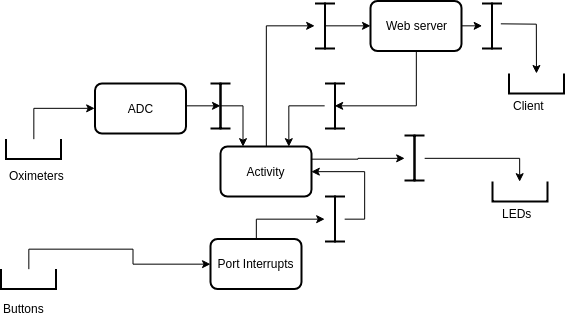

The diagram above was exported from draw.io. Its source (the exported page's mxGraphModel, read from the mxfile embedded in the PNG):
<mxGraphModel dx="700" dy="346" grid="1" gridSize="10" guides="1" tooltips="1" connect="1" arrows="1" fold="1" page="1" pageScale="1" pageWidth="850" pageHeight="1100" math="0" shadow="0">
  <root>
    <mxCell id="0" />
    <mxCell id="1" parent="0" />
    <mxCell id="j6cFWf5ffpkKU810PRrh-45" style="edgeStyle=orthogonalEdgeStyle;rounded=0;orthogonalLoop=1;jettySize=auto;html=1;exitX=1;exitY=0.5;exitDx=0;exitDy=0;exitPerimeter=0;entryX=0;entryY=0.5;entryDx=0;entryDy=0;" edge="1" parent="1" source="j6cFWf5ffpkKU810PRrh-1" target="j6cFWf5ffpkKU810PRrh-19">
      <mxGeometry relative="1" as="geometry" />
    </mxCell>
    <mxCell id="j6cFWf5ffpkKU810PRrh-1" value="" style="strokeWidth=2;html=1;shape=mxgraph.flowchart.annotation_1;align=left;pointerEvents=1;rotation=-90;" vertex="1" parent="1">
      <mxGeometry x="103" y="238" width="20" height="55" as="geometry" />
    </mxCell>
    <mxCell id="j6cFWf5ffpkKU810PRrh-31" style="edgeStyle=orthogonalEdgeStyle;rounded=0;orthogonalLoop=1;jettySize=auto;html=1;exitX=1;exitY=0.5;exitDx=0;exitDy=0;exitPerimeter=0;entryX=0;entryY=0.5;entryDx=0;entryDy=0;" edge="1" parent="1" source="j6cFWf5ffpkKU810PRrh-2" target="j6cFWf5ffpkKU810PRrh-17">
      <mxGeometry relative="1" as="geometry" />
    </mxCell>
    <mxCell id="j6cFWf5ffpkKU810PRrh-2" value="" style="strokeWidth=2;html=1;shape=mxgraph.flowchart.annotation_1;align=left;pointerEvents=1;rotation=-90;" vertex="1" parent="1">
      <mxGeometry x="98" y="368" width="20" height="55" as="geometry" />
    </mxCell>
    <mxCell id="j6cFWf5ffpkKU810PRrh-52" style="edgeStyle=orthogonalEdgeStyle;rounded=0;orthogonalLoop=1;jettySize=auto;html=1;exitX=0.5;exitY=0;exitDx=0;exitDy=0;entryX=1;entryY=0.5;entryDx=0;entryDy=0;entryPerimeter=0;" edge="1" parent="1" source="j6cFWf5ffpkKU810PRrh-17" target="j6cFWf5ffpkKU810PRrh-40">
      <mxGeometry relative="1" as="geometry" />
    </mxCell>
    <mxCell id="j6cFWf5ffpkKU810PRrh-17" value="&lt;font style=&quot;font-size: 12px&quot;&gt;Port Interrupts&lt;/font&gt;" style="rounded=1;whiteSpace=wrap;html=1;absoluteArcSize=1;arcSize=14;strokeWidth=2;" vertex="1" parent="1">
      <mxGeometry x="290" y="355.5" width="91" height="50" as="geometry" />
    </mxCell>
    <mxCell id="j6cFWf5ffpkKU810PRrh-46" style="edgeStyle=orthogonalEdgeStyle;rounded=0;orthogonalLoop=1;jettySize=auto;html=1;exitX=1;exitY=0.5;exitDx=0;exitDy=0;entryX=0;entryY=0.5;entryDx=0;entryDy=0;entryPerimeter=0;" edge="1" parent="1" source="j6cFWf5ffpkKU810PRrh-19" target="j6cFWf5ffpkKU810PRrh-12">
      <mxGeometry relative="1" as="geometry">
        <Array as="points">
          <mxPoint x="266" y="222" />
        </Array>
      </mxGeometry>
    </mxCell>
    <mxCell id="j6cFWf5ffpkKU810PRrh-19" value="&lt;font style=&quot;font-size: 12px&quot;&gt;ADC&lt;/font&gt;" style="rounded=1;whiteSpace=wrap;html=1;absoluteArcSize=1;arcSize=14;strokeWidth=2;" vertex="1" parent="1">
      <mxGeometry x="174.5" y="200" width="91" height="50" as="geometry" />
    </mxCell>
    <mxCell id="j6cFWf5ffpkKU810PRrh-80" style="edgeStyle=orthogonalEdgeStyle;rounded=0;orthogonalLoop=1;jettySize=auto;html=1;exitX=1;exitY=0.5;exitDx=0;exitDy=0;entryX=1;entryY=0.5;entryDx=0;entryDy=0;entryPerimeter=0;" edge="1" parent="1" source="j6cFWf5ffpkKU810PRrh-20" target="j6cFWf5ffpkKU810PRrh-78">
      <mxGeometry relative="1" as="geometry" />
    </mxCell>
    <mxCell id="j6cFWf5ffpkKU810PRrh-89" style="edgeStyle=orthogonalEdgeStyle;rounded=0;orthogonalLoop=1;jettySize=auto;html=1;exitX=0.5;exitY=1;exitDx=0;exitDy=0;entryX=0;entryY=0.5;entryDx=0;entryDy=0;entryPerimeter=0;" edge="1" parent="1" source="j6cFWf5ffpkKU810PRrh-20" target="j6cFWf5ffpkKU810PRrh-88">
      <mxGeometry relative="1" as="geometry" />
    </mxCell>
    <mxCell id="j6cFWf5ffpkKU810PRrh-20" value="&lt;font style=&quot;font-size: 12px&quot;&gt;Web server&lt;/font&gt;" style="rounded=1;whiteSpace=wrap;html=1;absoluteArcSize=1;arcSize=14;strokeWidth=2;" vertex="1" parent="1">
      <mxGeometry x="450" y="117.5" width="91" height="50" as="geometry" />
    </mxCell>
    <mxCell id="j6cFWf5ffpkKU810PRrh-23" value="Oximeters" style="text;html=1;resizable=0;points=[];autosize=1;align=left;verticalAlign=top;spacingTop=-4;" vertex="1" parent="1">
      <mxGeometry x="87" y="283" width="70" height="20" as="geometry" />
    </mxCell>
    <mxCell id="j6cFWf5ffpkKU810PRrh-24" value="Buttons" style="text;html=1;resizable=0;points=[];autosize=1;align=left;verticalAlign=top;spacingTop=-4;" vertex="1" parent="1">
      <mxGeometry x="81" y="416" width="60" height="20" as="geometry" />
    </mxCell>
    <mxCell id="j6cFWf5ffpkKU810PRrh-25" value="" style="strokeWidth=2;html=1;shape=mxgraph.flowchart.annotation_1;align=left;pointerEvents=1;rotation=-90;" vertex="1" parent="1">
      <mxGeometry x="589.5" y="280.5" width="20" height="55" as="geometry" />
    </mxCell>
    <mxCell id="j6cFWf5ffpkKU810PRrh-26" value="LEDs&lt;br&gt;&lt;br&gt;" style="text;html=1;resizable=0;points=[];autosize=1;align=left;verticalAlign=top;spacingTop=-4;" vertex="1" parent="1">
      <mxGeometry x="579.5" y="320.5" width="40" height="30" as="geometry" />
    </mxCell>
    <mxCell id="j6cFWf5ffpkKU810PRrh-27" value="" style="strokeWidth=2;html=1;shape=mxgraph.flowchart.annotation_1;align=left;pointerEvents=1;rotation=-90;" vertex="1" parent="1">
      <mxGeometry x="606" y="172.5" width="20" height="55" as="geometry" />
    </mxCell>
    <mxCell id="j6cFWf5ffpkKU810PRrh-28" value="Client" style="text;html=1;resizable=0;points=[];autosize=1;align=left;verticalAlign=top;spacingTop=-4;" vertex="1" parent="1">
      <mxGeometry x="591" y="212.5" width="50" height="20" as="geometry" />
    </mxCell>
    <mxCell id="j6cFWf5ffpkKU810PRrh-67" style="edgeStyle=orthogonalEdgeStyle;rounded=0;orthogonalLoop=1;jettySize=auto;html=1;exitX=0.5;exitY=0;exitDx=0;exitDy=0;entryX=1;entryY=0.5;entryDx=0;entryDy=0;entryPerimeter=0;" edge="1" parent="1" source="j6cFWf5ffpkKU810PRrh-30" target="j6cFWf5ffpkKU810PRrh-59">
      <mxGeometry relative="1" as="geometry" />
    </mxCell>
    <mxCell id="j6cFWf5ffpkKU810PRrh-83" style="edgeStyle=orthogonalEdgeStyle;rounded=0;orthogonalLoop=1;jettySize=auto;html=1;exitX=1;exitY=0.25;exitDx=0;exitDy=0;entryX=1;entryY=0.5;entryDx=0;entryDy=0;entryPerimeter=0;" edge="1" parent="1" source="j6cFWf5ffpkKU810PRrh-30" target="j6cFWf5ffpkKU810PRrh-36">
      <mxGeometry relative="1" as="geometry" />
    </mxCell>
    <mxCell id="j6cFWf5ffpkKU810PRrh-30" value="&lt;font style=&quot;font-size: 12px&quot;&gt;Activity&lt;/font&gt;" style="rounded=1;whiteSpace=wrap;html=1;absoluteArcSize=1;arcSize=14;strokeWidth=2;" vertex="1" parent="1">
      <mxGeometry x="300" y="263" width="91" height="50" as="geometry" />
    </mxCell>
    <mxCell id="j6cFWf5ffpkKU810PRrh-32" value="" style="group" vertex="1" connectable="0" parent="1">
      <mxGeometry x="290" y="200" width="20" height="45" as="geometry" />
    </mxCell>
    <mxCell id="j6cFWf5ffpkKU810PRrh-13" value="" style="group" vertex="1" connectable="0" parent="j6cFWf5ffpkKU810PRrh-32">
      <mxGeometry width="20" height="45" as="geometry" />
    </mxCell>
    <mxCell id="j6cFWf5ffpkKU810PRrh-11" value="" style="strokeWidth=2;html=1;shape=mxgraph.flowchart.annotation_1;align=left;pointerEvents=1" vertex="1" parent="j6cFWf5ffpkKU810PRrh-13">
      <mxGeometry x="10" width="10" height="45" as="geometry" />
    </mxCell>
    <mxCell id="j6cFWf5ffpkKU810PRrh-12" value="" style="strokeWidth=2;html=1;shape=mxgraph.flowchart.annotation_1;align=left;pointerEvents=1;rotation=180;" vertex="1" parent="j6cFWf5ffpkKU810PRrh-13">
      <mxGeometry width="10" height="45" as="geometry" />
    </mxCell>
    <mxCell id="j6cFWf5ffpkKU810PRrh-33" value="" style="group" vertex="1" connectable="0" parent="1">
      <mxGeometry x="484" y="252" width="20" height="45" as="geometry" />
    </mxCell>
    <mxCell id="j6cFWf5ffpkKU810PRrh-34" value="" style="group" vertex="1" connectable="0" parent="j6cFWf5ffpkKU810PRrh-33">
      <mxGeometry width="20" height="45" as="geometry" />
    </mxCell>
    <mxCell id="j6cFWf5ffpkKU810PRrh-35" value="" style="strokeWidth=2;html=1;shape=mxgraph.flowchart.annotation_1;align=left;pointerEvents=1" vertex="1" parent="j6cFWf5ffpkKU810PRrh-34">
      <mxGeometry x="10" width="10" height="45" as="geometry" />
    </mxCell>
    <mxCell id="j6cFWf5ffpkKU810PRrh-36" value="" style="strokeWidth=2;html=1;shape=mxgraph.flowchart.annotation_1;align=left;pointerEvents=1;rotation=180;" vertex="1" parent="j6cFWf5ffpkKU810PRrh-34">
      <mxGeometry width="10" height="45" as="geometry" />
    </mxCell>
    <mxCell id="j6cFWf5ffpkKU810PRrh-37" value="" style="group" vertex="1" connectable="0" parent="1">
      <mxGeometry x="404.5" y="313" width="20" height="45" as="geometry" />
    </mxCell>
    <mxCell id="j6cFWf5ffpkKU810PRrh-38" value="" style="group" vertex="1" connectable="0" parent="j6cFWf5ffpkKU810PRrh-37">
      <mxGeometry width="20" height="45" as="geometry" />
    </mxCell>
    <mxCell id="j6cFWf5ffpkKU810PRrh-39" value="" style="strokeWidth=2;html=1;shape=mxgraph.flowchart.annotation_1;align=left;pointerEvents=1" vertex="1" parent="j6cFWf5ffpkKU810PRrh-38">
      <mxGeometry x="10" width="10" height="45" as="geometry" />
    </mxCell>
    <mxCell id="j6cFWf5ffpkKU810PRrh-40" value="" style="strokeWidth=2;html=1;shape=mxgraph.flowchart.annotation_1;align=left;pointerEvents=1;rotation=180;" vertex="1" parent="j6cFWf5ffpkKU810PRrh-38">
      <mxGeometry width="10" height="45" as="geometry" />
    </mxCell>
    <mxCell id="j6cFWf5ffpkKU810PRrh-48" style="edgeStyle=orthogonalEdgeStyle;rounded=0;orthogonalLoop=1;jettySize=auto;html=1;exitX=0;exitY=0.5;exitDx=0;exitDy=0;exitPerimeter=0;entryX=0.25;entryY=0;entryDx=0;entryDy=0;" edge="1" parent="1" source="j6cFWf5ffpkKU810PRrh-12" target="j6cFWf5ffpkKU810PRrh-30">
      <mxGeometry relative="1" as="geometry" />
    </mxCell>
    <mxCell id="j6cFWf5ffpkKU810PRrh-53" style="edgeStyle=orthogonalEdgeStyle;rounded=0;orthogonalLoop=1;jettySize=auto;html=1;exitX=1;exitY=0.5;exitDx=0;exitDy=0;exitPerimeter=0;entryX=1;entryY=0.5;entryDx=0;entryDy=0;" edge="1" parent="1" source="j6cFWf5ffpkKU810PRrh-39" target="j6cFWf5ffpkKU810PRrh-30">
      <mxGeometry relative="1" as="geometry" />
    </mxCell>
    <mxCell id="j6cFWf5ffpkKU810PRrh-55" style="edgeStyle=orthogonalEdgeStyle;rounded=0;orthogonalLoop=1;jettySize=auto;html=1;exitX=1;exitY=0.5;exitDx=0;exitDy=0;exitPerimeter=0;entryX=1;entryY=0.5;entryDx=0;entryDy=0;entryPerimeter=0;" edge="1" parent="1" source="j6cFWf5ffpkKU810PRrh-35" target="j6cFWf5ffpkKU810PRrh-25">
      <mxGeometry relative="1" as="geometry">
        <Array as="points">
          <mxPoint x="600" y="274.5" />
        </Array>
      </mxGeometry>
    </mxCell>
    <mxCell id="j6cFWf5ffpkKU810PRrh-61" value="" style="group" vertex="1" connectable="0" parent="1">
      <mxGeometry x="394.5" y="120" width="20" height="45" as="geometry" />
    </mxCell>
    <mxCell id="j6cFWf5ffpkKU810PRrh-56" value="" style="group" vertex="1" connectable="0" parent="j6cFWf5ffpkKU810PRrh-61">
      <mxGeometry width="20" height="45" as="geometry" />
    </mxCell>
    <mxCell id="j6cFWf5ffpkKU810PRrh-57" value="" style="group" vertex="1" connectable="0" parent="j6cFWf5ffpkKU810PRrh-56">
      <mxGeometry width="20" height="45" as="geometry" />
    </mxCell>
    <mxCell id="j6cFWf5ffpkKU810PRrh-58" value="" style="strokeWidth=2;html=1;shape=mxgraph.flowchart.annotation_1;align=left;pointerEvents=1" vertex="1" parent="j6cFWf5ffpkKU810PRrh-57">
      <mxGeometry x="10" width="10" height="45" as="geometry" />
    </mxCell>
    <mxCell id="j6cFWf5ffpkKU810PRrh-59" value="" style="strokeWidth=2;html=1;shape=mxgraph.flowchart.annotation_1;align=left;pointerEvents=1;rotation=180;" vertex="1" parent="j6cFWf5ffpkKU810PRrh-57">
      <mxGeometry width="10" height="45" as="geometry" />
    </mxCell>
    <mxCell id="j6cFWf5ffpkKU810PRrh-68" style="edgeStyle=orthogonalEdgeStyle;rounded=0;orthogonalLoop=1;jettySize=auto;html=1;exitX=0;exitY=0.5;exitDx=0;exitDy=0;exitPerimeter=0;entryX=0;entryY=0.5;entryDx=0;entryDy=0;" edge="1" parent="1" source="j6cFWf5ffpkKU810PRrh-59" target="j6cFWf5ffpkKU810PRrh-20">
      <mxGeometry relative="1" as="geometry" />
    </mxCell>
    <mxCell id="j6cFWf5ffpkKU810PRrh-70" style="edgeStyle=orthogonalEdgeStyle;rounded=0;orthogonalLoop=1;jettySize=auto;html=1;exitX=0;exitY=0.5;exitDx=0;exitDy=0;exitPerimeter=0;" edge="1" parent="1" target="j6cFWf5ffpkKU810PRrh-27">
      <mxGeometry relative="1" as="geometry">
        <mxPoint x="580.344827586207" y="140.32758620689657" as="sourcePoint" />
      </mxGeometry>
    </mxCell>
    <mxCell id="j6cFWf5ffpkKU810PRrh-74" value="" style="group" vertex="1" connectable="0" parent="1">
      <mxGeometry x="561.5" y="120" width="20" height="45" as="geometry" />
    </mxCell>
    <mxCell id="j6cFWf5ffpkKU810PRrh-75" value="" style="group" vertex="1" connectable="0" parent="j6cFWf5ffpkKU810PRrh-74">
      <mxGeometry width="20" height="45" as="geometry" />
    </mxCell>
    <mxCell id="j6cFWf5ffpkKU810PRrh-76" value="" style="group" vertex="1" connectable="0" parent="j6cFWf5ffpkKU810PRrh-75">
      <mxGeometry width="20" height="45" as="geometry" />
    </mxCell>
    <mxCell id="j6cFWf5ffpkKU810PRrh-77" value="" style="strokeWidth=2;html=1;shape=mxgraph.flowchart.annotation_1;align=left;pointerEvents=1" vertex="1" parent="j6cFWf5ffpkKU810PRrh-76">
      <mxGeometry x="10" width="10" height="45" as="geometry" />
    </mxCell>
    <mxCell id="j6cFWf5ffpkKU810PRrh-78" value="" style="strokeWidth=2;html=1;shape=mxgraph.flowchart.annotation_1;align=left;pointerEvents=1;rotation=180;" vertex="1" parent="j6cFWf5ffpkKU810PRrh-76">
      <mxGeometry width="10" height="45" as="geometry" />
    </mxCell>
    <mxCell id="j6cFWf5ffpkKU810PRrh-84" value="" style="group" vertex="1" connectable="0" parent="1">
      <mxGeometry x="404.5" y="200" width="20" height="45" as="geometry" />
    </mxCell>
    <mxCell id="j6cFWf5ffpkKU810PRrh-85" value="" style="group" vertex="1" connectable="0" parent="j6cFWf5ffpkKU810PRrh-84">
      <mxGeometry width="20" height="45" as="geometry" />
    </mxCell>
    <mxCell id="j6cFWf5ffpkKU810PRrh-86" value="" style="group" vertex="1" connectable="0" parent="j6cFWf5ffpkKU810PRrh-85">
      <mxGeometry width="20" height="45" as="geometry" />
    </mxCell>
    <mxCell id="j6cFWf5ffpkKU810PRrh-87" value="" style="strokeWidth=2;html=1;shape=mxgraph.flowchart.annotation_1;align=left;pointerEvents=1" vertex="1" parent="j6cFWf5ffpkKU810PRrh-86">
      <mxGeometry x="10" width="10" height="45" as="geometry" />
    </mxCell>
    <mxCell id="j6cFWf5ffpkKU810PRrh-88" value="" style="strokeWidth=2;html=1;shape=mxgraph.flowchart.annotation_1;align=left;pointerEvents=1;rotation=180;" vertex="1" parent="j6cFWf5ffpkKU810PRrh-86">
      <mxGeometry width="10" height="45" as="geometry" />
    </mxCell>
    <mxCell id="j6cFWf5ffpkKU810PRrh-90" style="edgeStyle=orthogonalEdgeStyle;rounded=0;orthogonalLoop=1;jettySize=auto;html=1;exitX=1;exitY=0.5;exitDx=0;exitDy=0;exitPerimeter=0;entryX=0.75;entryY=0;entryDx=0;entryDy=0;" edge="1" parent="1" source="j6cFWf5ffpkKU810PRrh-88" target="j6cFWf5ffpkKU810PRrh-30">
      <mxGeometry relative="1" as="geometry" />
    </mxCell>
  </root>
</mxGraphModel>